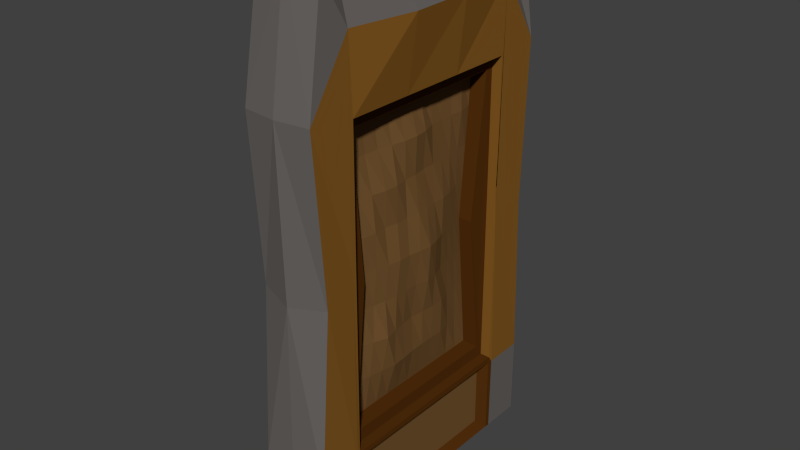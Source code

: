 # Source: arenaGate.blend  (saved by Blender 2.76.0; exported with 4.5.12 LTS)
import bpy
from mathutils import Matrix  # noqa: F401  (used for matrix-valued properties, if any)

bpy.ops.wm.read_factory_settings(use_empty=True)
scene = bpy.context.scene
scene.name = 'Scene'

# ---- collections
col_collection_1 = bpy.data.collections.new('Collection 1'); scene.collection.children.link(col_collection_1)

# ---- materials (node trees are filled in below, after node groups)
mat_gate = bpy.data.materials.new('Gate')
mat_gate.alpha_threshold = 0.0
mat_gate.use_transparent_shadow = False
mat_gate.roughness = 0.5
mat_gate.line_color = (0.0, 0.0, 0.0, 1.0)
mat_middlegate = bpy.data.materials.new('middlegate')
mat_middlegate.alpha_threshold = 0.0
mat_middlegate.use_transparent_shadow = False
mat_middlegate.diffuse_color = (0.1734, 0.0889, 0.03007, 1.0)
mat_middlegate.roughness = 0.5
mat_frame = bpy.data.materials.new('frame')
mat_frame.alpha_threshold = 0.0
mat_frame.use_transparent_shadow = False
mat_frame.diffuse_color = (0.08714, 0.02904, 0.004089, 1.0)
mat_frame.roughness = 0.5
mat_sites = bpy.data.materials.new('sites')
mat_sites.alpha_threshold = 0.0
mat_sites.use_transparent_shadow = False
mat_sites.diffuse_color = (0.233, 0.1024, 0.01642, 1.0)
mat_sites.roughness = 0.5
mat_metal = bpy.data.materials.new('metal')
mat_metal.alpha_threshold = 0.0
mat_metal.use_transparent_shadow = False
mat_metal.diffuse_color = (0.1424, 0.129, 0.1217, 1.0)
mat_metal.roughness = 0.5

# ---- material node trees

# ---- world
world_world = bpy.data.worlds.new('World'); scene.world = world_world
world_world.color = (0.05088, 0.05088, 0.05088)
world_world.use_sun_shadow = False
world_world.sun_shadow_jitter_overblur = 0.0
world_world.cycles.sampling_method = 'MANUAL'
world_world.cycles.sample_map_resolution = 256

# ---- meshes
me_cube = bpy.data.meshes.new('Cube')
me_cube.from_pydata([(0.8975, -0.8731, -7.536), (0.8975, -8.437, -7.536), (0.8404, -1.354, 6.131), (0.8404, -7.956, 6.131), (0.8975, -0.8731, 3.218), (0.8975, -8.437, 3.218), (0.8978, -0.8731, -5.441), (0.8985, -8.437, -5.441), (0.8975, -7.301, -7.536), (0.5982, -7.301, 6.131), (0.8975, -7.301, 4.946), (0.9107, -7.301, -5.441), (0.902, -1.959, -7.537), (0.5981, -1.959, 6.131), (0.8975, -1.959, 4.946), (0.9118, -1.959, -5.442), (0.8975, -7.204, 3.061), (0.8986, -7.204, -5.284), (0.8975, -2.056, 3.061), (0.8991, -2.056, -5.284), (0.627, -7.204, 3.061), (0.6274, -7.204, -5.284), (0.627, -2.056, 3.061), (0.627, -2.056, -5.284), (0.627, -6.988, 2.71), (0.627, -6.988, -4.933), (0.627, -2.273, 2.71), (0.627, -2.273, -4.933), (0.1925, -6.988, 2.71), (0.1925, -6.988, -4.933), (0.1925, -2.273, 2.71), (0.1925, -2.273, -4.933), (0.8975, -1.032, -1.093), (0.9305, -8.152, -0.9948), (0.8982, -7.319, -0.3643), (0.8975, -2.072, -0.2658), (0.8975, -7.204, -1.112), (0.8975, -2.056, -1.112), (0.627, -7.204, -1.112), (0.627, -2.056, -1.112), (0.5917, -6.604, -1.112), (0.5917, -2.656, -1.112), (0.2278, -6.604, -1.112), (0.2278, -2.656, -1.112), (0.899, -2.082, -7.536), (0.8975, -7.179, -7.536), (0.5968, -3.74, 6.132), (0.5982, -5.521, 6.131), (1.098, -3.739, 4.949), (1.193, -5.521, 4.951), (0.8997, -2.082, -5.442), (0.8987, -7.179, -5.441), (0.8975, -3.772, 3.061), (0.8975, -5.488, 3.061), (0.8975, -3.772, -5.284), (0.8975, -5.488, -5.284), (0.627, -3.772, 3.061), (0.627, -5.488, 3.061), (0.627, -3.772, -5.284), (0.627, -5.488, -5.284), (0.627, -3.844, 2.71), (0.6274, -5.416, 2.71), (0.627, -3.844, -4.933), (0.627, -5.416, -4.933), (0.1925, -3.844, 2.71), (0.1936, -5.416, 2.71), (0.1925, -3.844, -4.933), (0.1925, -5.416, -4.933), (0.5571, -3.972, -1.112), (0.5317, -5.288, -1.112), (0.5985, -2.17, -7.432), (0.5975, -7.09, -7.431), (0.5977, -2.17, -5.546), (0.5976, -7.09, -5.546), (0.1925, -6.202, 2.71), (0.1925, -6.202, -4.933), (0.2101, -6.796, -3.022), (0.2101, -2.464, -3.022), (0.2101, -6.796, 0.7991), (0.2101, -2.464, 0.7991), (0.3831, -5.946, -1.112), (0.1925, -3.058, 2.71), (0.1925, -4.63, 2.71), (0.1925, -3.058, -4.933), (0.1925, -4.63, -4.933), (0.3798, -3.314, -1.112), (0.5955, -4.63, -1.112), (0.4098, -3.908, -3.023), (0.4342, -5.353, -3.023), (0.3621, -3.908, 0.7991), (0.4952, -5.353, 0.8011), (0.4262, -4.63, 0.7999), (0.2918, -3.186, 0.7992), (0.3303, -4.63, -3.023), (0.294, -3.186, -3.022), (0.3694, -6.075, -3.023), (0.3804, -6.076, 0.7997), (0.1925, -6.595, 2.71), (0.1925, -6.595, -4.933), (0.2013, -6.892, -3.978), (0.2013, -2.368, -3.978), (0.219, -6.7, -0.1563), (0.219, -2.56, -0.1563), (0.3042, -6.275, -1.112), (0.194, -3.451, 2.71), (0.1925, -5.023, 2.71), (0.1925, -3.451, -4.933), (0.1925, -5.023, -4.933), (0.4557, -3.643, -1.112), (0.5319, -4.959, -1.112), (0.3519, -3.876, -3.978), (0.4394, -5.385, -3.981), (0.4489, -3.94, -0.1562), (0.4724, -5.32, -0.1559), (0.1925, -5.809, 2.71), (0.1925, -5.809, -4.933), (0.219, -6.7, -2.067), (0.219, -2.56, -2.067), (0.2013, -6.892, 1.754), (0.2099, -2.369, 1.755), (0.4557, -5.617, -1.112), (0.1925, -2.666, 2.71), (0.1925, -4.237, 2.71), (0.1925, -2.666, -4.933), (0.1925, -4.237, -4.933), (0.3038, -2.985, -1.112), (0.6374, -4.301, -1.112), (0.503, -3.94, -2.068), (0.4469, -5.32, -2.067), (0.2979, -3.876, 1.755), (0.3668, -5.384, 1.755), (0.4304, -4.991, 0.8001), (0.3691, -4.269, 0.7992), (0.5488, -4.63, -0.1551), (0.467, -4.63, 1.758), (0.3241, -3.547, 0.7991), (0.2508, -2.825, 0.7991), (0.3659, -3.25, -0.1559), (0.2681, -3.123, 1.755), (0.3751, -4.991, -3.023), (0.3833, -4.269, -3.023), (0.3729, -4.63, -3.979), (0.4683, -4.63, -2.067), (0.4123, -3.546, -3.023), (0.2481, -2.825, -3.022), (0.2813, -3.122, -3.978), (0.3329, -3.25, -2.067), (0.249, -6.435, -3.022), (0.5085, -5.715, -3.024), (0.2909, -6.139, -3.979), (0.3329, -6.01, -2.067), (0.2551, -6.435, 0.7992), (0.4735, -5.715, 0.8009), (0.4152, -6.009, -0.1555), (0.2393, -6.138, 1.754), (0.2797, -5.761, 1.755), (0.3929, -5.665, -0.1562), (0.3508, -6.353, -0.1553), (0.3899, -5.665, -2.067), (0.3584, -5.762, -3.98), (0.2206, -6.515, -3.978), (0.276, -2.905, -2.067), (0.2203, -2.745, -3.978), (0.3603, -3.499, -3.977), (0.5637, -4.285, -2.068), (0.361, -4.253, -3.979), (0.4154, -5.007, -3.98), (0.2903, -2.75, 1.756), (0.276, -2.905, -0.1563), (0.446, -3.594, -0.1556), (0.4178, -4.253, 1.757), (0.5118, -4.285, -0.1555), (0.4666, -4.975, -0.156), (0.4428, -5.007, 1.757), (0.2688, -3.499, 1.754), (0.4471, -4.975, -2.067), (0.3899, -3.595, -2.067), (0.276, -6.355, -2.067), (0.2203, -6.515, 1.754), (-0.8975, -0.8731, -7.536), (-0.8975, -8.437, -7.536), (-0.8404, -1.354, 6.131), (-0.8404, -7.956, 6.131), (-0.8975, -0.8731, 3.218), (-0.8975, -8.437, 3.218), (-0.8978, -0.8731, -5.441), (-0.8985, -8.437, -5.441), (-0.8975, -7.301, -7.536), (-0.5982, -7.301, 6.131), (-0.8975, -7.301, 4.946), (-0.9107, -7.301, -5.441), (-0.902, -1.959, -7.537), (-0.5981, -1.959, 6.131), (-0.8975, -1.959, 4.946), (-0.9118, -1.959, -5.442), (-0.8975, -7.204, 3.061), (-0.8986, -7.204, -5.284), (-0.8975, -2.056, 3.061), (-0.8991, -2.056, -5.284), (-0.627, -7.204, 3.061), (-0.6274, -7.204, -5.284), (-0.627, -2.056, 3.061), (-0.627, -2.056, -5.284), (-0.627, -6.988, 2.71), (-0.627, -6.988, -4.933), (-0.627, -2.273, 2.71), (-0.627, -2.273, -4.933), (-0.1925, -6.988, 2.71), (-0.1925, -6.988, -4.933), (-0.1925, -2.273, 2.71), (-0.1925, -2.273, -4.933), (7.442e-08, -0.8139, -7.536), (7.442e-08, -8.51, -7.536), (7.442e-08, -1.272, 6.323), (7.442e-08, -8.063, 6.323), (7.442e-08, -0.7911, 3.218), (7.442e-08, -8.544, 3.218), (7.442e-08, -8.51, -5.441), (7.442e-08, -0.8139, -5.441), (7.442e-08, -7.301, 6.323), (7.442e-08, -7.301, -7.536), (7.442e-08, -1.959, -7.538), (7.442e-08, -1.959, 6.323), (-0.8975, -1.032, -1.093), (-0.9305, -8.152, -0.9948), (-0.8982, -7.319, -0.3643), (-0.8975, -2.072, -0.2658), (-0.8975, -7.204, -1.112), (-0.8975, -2.056, -1.112), (-0.627, -7.204, -1.112), (-0.627, -2.056, -1.112), (-0.5917, -6.604, -1.112), (-0.5917, -2.656, -1.112), (-0.2278, -6.604, -1.112), (-0.2278, -2.656, -1.112), (7.442e-08, -0.8731, -1.112), (7.442e-08, -8.437, -1.112), (-0.899, -2.082, -7.536), (-0.8975, -7.179, -7.536), (-0.5968, -3.74, 6.132), (-0.5982, -5.521, 6.131), (-1.098, -3.739, 4.949), (-1.193, -5.521, 4.951), (-0.8997, -2.082, -5.442), (-0.8987, -7.179, -5.441), (-0.8975, -3.772, 3.061), (-0.8975, -5.488, 3.061), (-0.8975, -3.772, -5.284), (-0.8975, -5.488, -5.284), (-0.627, -3.772, 3.061), (-0.627, -5.488, 3.061), (-0.627, -3.772, -5.284), (-0.627, -5.488, -5.284), (-0.627, -3.844, 2.71), (-0.6274, -5.416, 2.71), (-0.627, -3.844, -4.933), (-0.627, -5.416, -4.933), (-0.1925, -3.844, 2.71), (-0.1936, -5.416, 2.71), (-0.1925, -3.844, -4.933), (-0.1925, -5.416, -4.933), (7.442e-08, -5.521, -7.536), (7.442e-08, -3.74, -7.536), (7.442e-08, -3.74, 6.323), (7.442e-08, -5.521, 6.323), (-0.5571, -3.972, -1.112), (-0.5317, -5.288, -1.112), (-0.5985, -2.17, -7.432), (-0.5975, -7.09, -7.431), (-0.5977, -2.17, -5.546), (-0.5976, -7.09, -5.546), (-0.1925, -6.202, 2.71), (-0.1925, -6.202, -4.933), (-0.2101, -6.796, -3.022), (-0.2101, -2.464, -3.022), (-0.2101, -6.796, 0.7991), (-0.2101, -2.464, 0.7991), (-0.3831, -5.946, -1.112), (-0.1925, -3.058, 2.71), (-0.1925, -4.63, 2.71), (-0.1925, -3.058, -4.933), (-0.1925, -4.63, -4.933), (-0.3798, -3.314, -1.112), (-0.5955, -4.63, -1.112), (-0.4098, -3.908, -3.023), (-0.4342, -5.353, -3.023), (-0.3621, -3.908, 0.7991), (-0.4952, -5.353, 0.8011), (-0.4262, -4.63, 0.7999), (-0.2918, -3.186, 0.7992), (-0.3303, -4.63, -3.023), (-0.294, -3.186, -3.022), (-0.3694, -6.075, -3.023), (-0.3804, -6.076, 0.7997), (-0.1925, -6.595, 2.71), (-0.1925, -6.595, -4.933), (-0.2013, -6.892, -3.978), (-0.2013, -2.368, -3.978), (-0.219, -6.7, -0.1563), (-0.219, -2.56, -0.1563), (-0.3042, -6.275, -1.112), (-0.194, -3.451, 2.71), (-0.1925, -5.023, 2.71), (-0.1925, -3.451, -4.933), (-0.1925, -5.023, -4.933), (-0.4557, -3.643, -1.112), (-0.5319, -4.959, -1.112), (-0.3519, -3.876, -3.978), (-0.4394, -5.385, -3.981), (-0.4489, -3.94, -0.1562), (-0.4724, -5.32, -0.1559), (-0.1925, -5.809, 2.71), (-0.1925, -5.809, -4.933), (-0.219, -6.7, -2.067), (-0.219, -2.56, -2.067), (-0.2013, -6.892, 1.754), (-0.2099, -2.369, 1.755), (-0.4557, -5.617, -1.112), (-0.1925, -2.666, 2.71), (-0.1925, -4.237, 2.71), (-0.1925, -2.666, -4.933), (-0.1925, -4.237, -4.933), (-0.3038, -2.985, -1.112), (-0.6374, -4.301, -1.112), (-0.503, -3.94, -2.068), (-0.4469, -5.32, -2.067), (-0.2979, -3.876, 1.755), (-0.3668, -5.384, 1.755), (-0.4304, -4.991, 0.8001), (-0.3691, -4.269, 0.7992), (-0.5488, -4.63, -0.1551), (-0.467, -4.63, 1.758), (-0.3241, -3.547, 0.7991), (-0.2508, -2.825, 0.7991), (-0.3659, -3.25, -0.1559), (-0.2681, -3.123, 1.755), (-0.3751, -4.991, -3.023), (-0.3833, -4.269, -3.023), (-0.3729, -4.63, -3.979), (-0.4683, -4.63, -2.067), (-0.4123, -3.546, -3.023), (-0.2481, -2.825, -3.022), (-0.2813, -3.122, -3.978), (-0.3329, -3.25, -2.067), (-0.249, -6.435, -3.022), (-0.5085, -5.715, -3.024), (-0.2909, -6.139, -3.979), (-0.3329, -6.01, -2.067), (-0.2551, -6.435, 0.7992), (-0.4735, -5.715, 0.8009), (-0.4152, -6.009, -0.1555), (-0.2393, -6.138, 1.754), (-0.2797, -5.761, 1.755), (-0.3929, -5.665, -0.1562), (-0.3508, -6.353, -0.1553), (-0.3899, -5.665, -2.067), (-0.3584, -5.762, -3.98), (-0.2206, -6.515, -3.978), (-0.276, -2.905, -2.067), (-0.2203, -2.745, -3.978), (-0.3603, -3.499, -3.977), (-0.5637, -4.285, -2.068), (-0.361, -4.253, -3.979), (-0.4154, -5.007, -3.98), (-0.2903, -2.75, 1.756), (-0.276, -2.905, -0.1563), (-0.446, -3.594, -0.1556), (-0.4178, -4.253, 1.757), (-0.5118, -4.285, -0.1555), (-0.4666, -4.975, -0.156), (-0.4428, -5.007, 1.757), (-0.2688, -3.499, 1.754), (-0.4471, -4.975, -2.067), (-0.3899, -3.595, -2.067), (-0.276, -6.355, -2.067), (-0.2203, -6.515, 1.754)], [], [(10, 9, 3, 5), (34, 10, 5, 33), (8, 11, 7, 1), (45, 51, 11, 8), (34, 11, 17, 36), (49, 47, 9, 10), (4, 2, 13, 14), (32, 4, 14, 35), (0, 6, 15, 12), (36, 17, 21, 38), (50, 15, 19, 54), (49, 10, 16, 53), (35, 14, 18, 37), (39, 22, 26, 41), (53, 16, 20, 57), (37, 18, 22, 39), (54, 19, 23, 58), (40, 25, 29, 99, 76, 116, 42), (58, 23, 27, 62), (38, 21, 25, 40), (57, 20, 24, 61), (178, 97, 28, 118), (61, 24, 28, 97, 74, 114, 65), (41, 26, 30, 119, 79, 102, 43), (62, 27, 31, 123, 83, 106, 66), (2, 213, 222, 13), (0, 12, 221, 211), (45, 8, 220, 261), (47, 264, 219, 9), (32, 6, 218, 235), (1, 7, 217, 212), (33, 5, 216, 236), (2, 4, 215, 213), (6, 0, 211, 218), (5, 3, 214, 216), (9, 219, 214, 3), (8, 1, 212, 220), (7, 33, 236, 217), (4, 32, 235, 215), (27, 41, 43, 117, 77, 100, 31), (177, 103, 42, 116), (20, 38, 40, 24), (24, 40, 42, 101, 78, 118, 28), (19, 37, 39, 23), (23, 39, 41, 27), (15, 35, 37, 19), (16, 36, 38, 20), (6, 32, 35, 15), (10, 34, 36, 16), (11, 34, 33, 7), (176, 108, 68, 127), (175, 109, 69, 128), (13, 222, 263, 46), (46, 263, 264, 47), (12, 44, 262, 221), (44, 45, 261, 262), (25, 63, 67, 115, 75, 98, 29), (63, 62, 66, 124, 84, 107, 67), (26, 60, 64, 104, 81, 121, 30), (60, 61, 65, 105, 82, 122, 64), (174, 104, 64, 129), (173, 105, 65, 130), (22, 56, 60, 26), (56, 57, 61, 60), (21, 59, 63, 25), (59, 58, 62, 63), (17, 55, 59, 21), (55, 54, 58, 59), (18, 52, 56, 22), (52, 53, 57, 56), (14, 48, 52, 18), (48, 49, 53, 52), (11, 51, 55, 17), (51, 50, 54, 55), (14, 13, 46, 48), (48, 46, 47, 49), (12, 15, 50, 44), (51, 45, 71, 73), (70, 72, 73, 71), (50, 51, 73, 72), (45, 44, 70, 71), (44, 50, 72, 70), (172, 131, 90, 113), (171, 132, 91, 133), (170, 122, 82, 134), (169, 135, 89, 112), (168, 136, 92, 137), (167, 121, 81, 138), (166, 139, 88, 111), (165, 140, 93, 141), (164, 126, 86, 142), (163, 143, 87, 110), (162, 144, 94, 145), (161, 125, 85, 146), (160, 147, 76, 99), (159, 148, 95, 149), (158, 120, 80, 150), (157, 151, 78, 101), (156, 152, 96, 153), (155, 114, 74, 154), (152, 155, 154, 96), (90, 130, 155, 152), (130, 65, 114, 155), (120, 156, 153, 80), (69, 113, 156, 120), (113, 90, 152, 156), (103, 157, 101, 42), (80, 153, 157, 103), (153, 96, 151, 157), (148, 158, 150, 95), (88, 128, 158, 148), (128, 69, 120, 158), (115, 159, 149, 75), (67, 111, 159, 115), (111, 88, 148, 159), (98, 160, 99, 29), (75, 149, 160, 98), (149, 95, 147, 160), (144, 161, 146, 94), (77, 117, 161, 144), (117, 43, 125, 161), (123, 162, 145, 83), (31, 100, 162, 123), (100, 77, 144, 162), (106, 163, 110, 66), (83, 145, 163, 106), (145, 94, 143, 163), (140, 164, 142, 93), (87, 127, 164, 140), (127, 68, 126, 164), (124, 165, 141, 84), (66, 110, 165, 124), (110, 87, 140, 165), (107, 166, 111, 67), (84, 141, 166, 107), (141, 93, 139, 166), (136, 167, 138, 92), (79, 119, 167, 136), (119, 30, 121, 167), (125, 168, 137, 85), (43, 102, 168, 125), (102, 79, 136, 168), (108, 169, 112, 68), (85, 137, 169, 108), (137, 92, 135, 169), (132, 170, 134, 91), (89, 129, 170, 132), (129, 64, 122, 170), (126, 171, 133, 86), (68, 112, 171, 126), (112, 89, 132, 171), (109, 172, 113, 69), (86, 133, 172, 109), (133, 91, 131, 172), (131, 173, 130, 90), (91, 134, 173, 131), (134, 82, 105, 173), (135, 174, 129, 89), (92, 138, 174, 135), (138, 81, 104, 174), (139, 175, 128, 88), (93, 142, 175, 139), (142, 86, 109, 175), (143, 176, 127, 87), (94, 146, 176, 143), (146, 85, 108, 176), (147, 177, 116, 76), (95, 150, 177, 147), (150, 80, 103, 177), (151, 178, 118, 78), (96, 154, 178, 151), (154, 74, 97, 178), (189, 184, 182, 188), (225, 224, 184, 189), (187, 180, 186, 190), (238, 187, 190, 244), (225, 227, 196, 190), (242, 189, 188, 240), (183, 193, 192, 181), (223, 226, 193, 183), (179, 191, 194, 185), (227, 229, 200, 196), (243, 247, 198, 194), (242, 246, 195, 189), (226, 228, 197, 193), (230, 232, 205, 201), (246, 250, 199, 195), (228, 230, 201, 197), (247, 251, 202, 198), (231, 233, 313, 273, 296, 208, 204), (251, 255, 206, 202), (229, 231, 204, 200), (250, 254, 203, 199), (375, 315, 207, 294), (254, 258, 311, 271, 294, 207, 203), (232, 234, 299, 276, 316, 209, 205), (255, 259, 303, 280, 320, 210, 206), (181, 192, 222, 213), (179, 211, 221, 191), (238, 261, 220, 187), (240, 188, 219, 264), (223, 235, 218, 185), (180, 212, 217, 186), (224, 236, 216, 184), (181, 213, 215, 183), (185, 218, 211, 179), (184, 216, 214, 182), (188, 182, 214, 219), (187, 220, 212, 180), (186, 217, 236, 224), (183, 215, 235, 223), (206, 210, 297, 274, 314, 234, 232), (374, 313, 233, 300), (199, 203, 231, 229), (203, 207, 315, 275, 298, 233, 231), (198, 202, 230, 228), (202, 206, 232, 230), (194, 198, 228, 226), (195, 199, 229, 227), (185, 194, 226, 223), (189, 195, 227, 225), (190, 186, 224, 225), (373, 324, 265, 305), (372, 325, 266, 306), (192, 239, 263, 222), (239, 240, 264, 263), (191, 221, 262, 237), (237, 262, 261, 238), (204, 208, 295, 272, 312, 260, 256), (256, 260, 304, 281, 321, 259, 255), (205, 209, 318, 278, 301, 257, 253), (253, 257, 319, 279, 302, 258, 254), (371, 326, 257, 301), (370, 327, 258, 302), (201, 205, 253, 249), (249, 253, 254, 250), (200, 204, 256, 252), (252, 256, 255, 251), (196, 200, 252, 248), (248, 252, 251, 247), (197, 201, 249, 245), (245, 249, 250, 246), (193, 197, 245, 241), (241, 245, 246, 242), (190, 196, 248, 244), (244, 248, 247, 243), (193, 241, 239, 192), (241, 242, 240, 239), (191, 237, 243, 194), (244, 270, 268, 238), (267, 268, 270, 269), (243, 269, 270, 244), (238, 268, 267, 237), (237, 267, 269, 243), (369, 310, 287, 328), (368, 330, 288, 329), (367, 331, 279, 319), (366, 309, 286, 332), (365, 334, 289, 333), (364, 335, 278, 318), (363, 308, 285, 336), (362, 338, 290, 337), (361, 339, 283, 323), (360, 307, 284, 340), (359, 342, 291, 341), (358, 343, 282, 322), (357, 296, 273, 344), (356, 346, 292, 345), (355, 347, 277, 317), (354, 298, 275, 348), (353, 350, 293, 349), (352, 351, 271, 311), (349, 293, 351, 352), (287, 349, 352, 327), (327, 352, 311, 258), (317, 277, 350, 353), (266, 317, 353, 310), (310, 353, 349, 287), (300, 233, 298, 354), (277, 300, 354, 350), (350, 354, 348, 293), (345, 292, 347, 355), (285, 345, 355, 325), (325, 355, 317, 266), (312, 272, 346, 356), (260, 312, 356, 308), (308, 356, 345, 285), (295, 208, 296, 357), (272, 295, 357, 346), (346, 357, 344, 292), (341, 291, 343, 358), (274, 341, 358, 314), (314, 358, 322, 234), (320, 280, 342, 359), (210, 320, 359, 297), (297, 359, 341, 274), (303, 259, 307, 360), (280, 303, 360, 342), (342, 360, 340, 291), (337, 290, 339, 361), (284, 337, 361, 324), (324, 361, 323, 265), (321, 281, 338, 362), (259, 321, 362, 307), (307, 362, 337, 284), (304, 260, 308, 363), (281, 304, 363, 338), (338, 363, 336, 290), (333, 289, 335, 364), (276, 333, 364, 316), (316, 364, 318, 209), (322, 282, 334, 365), (234, 322, 365, 299), (299, 365, 333, 276), (305, 265, 309, 366), (282, 305, 366, 334), (334, 366, 332, 289), (329, 288, 331, 367), (286, 329, 367, 326), (326, 367, 319, 257), (323, 283, 330, 368), (265, 323, 368, 309), (309, 368, 329, 286), (306, 266, 310, 369), (283, 306, 369, 330), (330, 369, 328, 288), (328, 287, 327, 370), (288, 328, 370, 331), (331, 370, 302, 279), (332, 286, 326, 371), (289, 332, 371, 335), (335, 371, 301, 278), (336, 285, 325, 372), (290, 336, 372, 339), (339, 372, 306, 283), (340, 284, 324, 373), (291, 340, 373, 343), (343, 373, 305, 282), (344, 273, 313, 374), (292, 344, 374, 347), (347, 374, 300, 277), (348, 275, 315, 375), (293, 348, 375, 351), (351, 375, 294, 271)])
me_cube.polygons.foreach_set('material_index', [4, 3, 4, 2, 3, 4, 4, 3, 4, 3, 2, 3, 3, 2, 3, 3, 2, 2, 2, 2, 2, 1, 2, 2, 2, 4, 4, 4, 4, 4, 4, 4, 4, 4, 4, 4, 4, 4, 4, 2, 1, 2, 2, 3, 2, 3, 3, 3, 3, 3, 1, 1, 4, 4, 4, 2, 2, 2, 2, 2, 1, 1, 2, 2, 2, 2, 2, 2, 3, 3, 3, 3, 2, 2, 4, 4, 2, 2, 1, 2, 2, 2, 1, 1, 1, 1, 1, 1, 1, 1, 1, 1, 1, 1, 1, 1, 1, 1, 1, 1, 1, 1, 1, 1, 1, 1, 1, 1, 1, 1, 1, 1, 1, 1, 1, 1, 1, 1, 1, 1, 1, 1, 1, 1, 1, 1, 1, 1, 1, 1, 1, 1, 1, 1, 1, 1, 1, 1, 1, 1, 1, 1, 1, 1, 1, 1, 1, 1, 1, 1, 1, 1, 1, 1, 1, 1, 1, 1, 1, 1, 1, 1, 1, 1, 1, 1, 1, 1, 1, 1, 1, 1, 4, 3, 4, 2, 3, 4, 4, 3, 4, 3, 2, 3, 3, 2, 3, 3, 2, 2, 2, 2, 2, 1, 2, 2, 2, 4, 4, 4, 4, 4, 4, 4, 4, 4, 4, 4, 4, 4, 4, 2, 1, 2, 2, 3, 2, 3, 3, 3, 3, 3, 1, 1, 4, 4, 4, 2, 2, 2, 2, 2, 1, 1, 2, 2, 2, 2, 2, 2, 3, 3, 3, 3, 2, 2, 4, 4, 2, 2, 1, 2, 2, 2, 1, 1, 1, 1, 1, 1, 1, 1, 1, 1, 1, 1, 1, 1, 1, 1, 1, 1, 1, 1, 1, 1, 1, 1, 1, 1, 1, 1, 1, 1, 1, 1, 1, 1, 1, 1, 1, 1, 1, 1, 1, 1, 1, 1, 1, 1, 1, 1, 1, 1, 1, 1, 1, 1, 1, 1, 1, 1, 1, 1, 1, 1, 1, 1, 1, 1, 1, 1, 1, 1, 1, 1, 1, 1, 1, 1, 1, 1, 1, 1, 1, 1, 1, 1, 1, 1, 1, 1, 1, 1])
me_cube.materials.append(mat_gate)
me_cube.materials.append(mat_middlegate)
me_cube.materials.append(mat_frame)
me_cube.materials.append(mat_sites)
me_cube.materials.append(mat_metal)
me_cube.use_remesh_preserve_volume = False
me_cube.use_remesh_preserve_attributes = False
me_cube.use_mirror_vertex_groups = False
me_cube.update()

# ---- objects
ob_cube = bpy.data.objects.new('Cube', me_cube)

# ---- transforms, parenting, visibility, modifiers, constraints
ob_cube.location = (0.0, 0.0, 0.0)
ob_cube.lock_rotations_4d = False
ob_cube.empty_display_type = 'ARROWS'
ob_cube.lineart.crease_threshold = 0.0

# ---- collection membership
col_collection_1.objects.link(ob_cube)

# ---- scene / render settings (as saved in the file)
scene.frame_start = 1; scene.frame_end = 250; scene.frame_set(1)
scene.render.engine = 'BLENDER_EEVEE_NEXT'
scene.render.resolution_percentage = 50
scene.render.dither_intensity = 0.0
scene.cycles.use_denoising = False
scene.cycles.samples = 10
scene.cycles.sampling_pattern = 'TABULATED_SOBOL'
scene.cycles.light_sampling_threshold = 0.0
scene.cycles.use_adaptive_sampling = False
scene.cycles.use_light_tree = False
scene.cycles.blur_glossy = 0.0
scene.cycles.pixel_filter_type = 'GAUSSIAN'
scene.cycles.sample_clamp_indirect = 0.0
scene.view_settings.view_transform = 'Standard'
bpy.context.view_layer.update()

# ---- added for rendering (the .blend has no active camera and no usable light): camera, sun
cam_auto = bpy.data.cameras.new('AutoCamera')
cam_auto.lens = 50.0
cam_auto.sensor_width = 36.0
cam_auto.clip_end = 1000.0
ob_auto_camera = bpy.data.objects.new('AutoCamera', cam_auto)
scene.collection.objects.link(ob_auto_camera)
ob_auto_camera.location = (14.8594, -22.4988, 11.2803)
ob_auto_camera.rotation_euler = (1.09748, -7.21219e-08, 0.694738)
scene.camera = ob_auto_camera
light_auto_sun = bpy.data.lights.new('AutoSun', 'SUN')
light_auto_sun.energy = 3.0
light_auto_sun.angle = 0.0523599
ob_auto_sun = bpy.data.objects.new('AutoSun', light_auto_sun)
scene.collection.objects.link(ob_auto_sun)
ob_auto_sun.rotation_euler = (0.872665, 0.174533, 0.523599)
bpy.context.view_layer.update()
